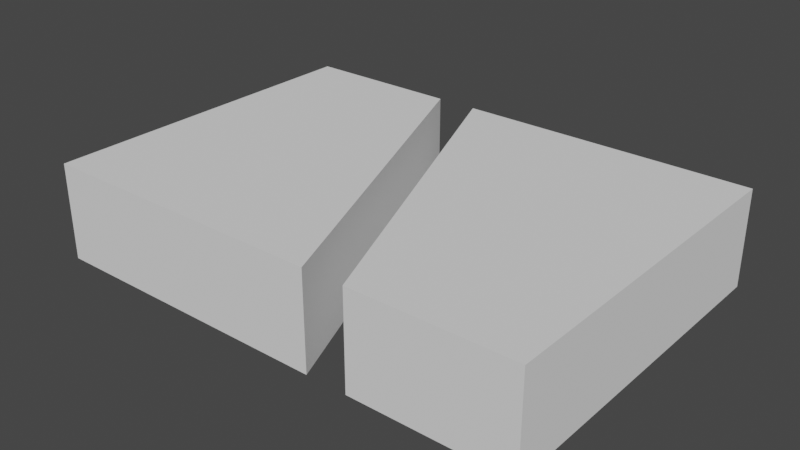 # Source: mdl_RightEnter_LeftExit.blend  (saved by Blender 2.80.75; exported with 4.5.12 LTS)
import bpy
from mathutils import Matrix  # noqa: F401  (used for matrix-valued properties, if any)

bpy.ops.wm.read_factory_settings(use_empty=True)
scene = bpy.context.scene
scene.name = 'Scene'

# ---- collections
col_collection = bpy.data.collections.new('Collection'); scene.collection.children.link(col_collection)

# ---- world
world_world = bpy.data.worlds.new('World'); scene.world = world_world
world_world.use_nodes = True; world_world.node_tree.nodes.clear()
_N = world_world.node_tree.nodes; _L = world_world.node_tree.links
n0 = _N.new('ShaderNodeOutputWorld'); n0.name = 'World Output'; n0.location = (300, 300)
n1 = _N.new('ShaderNodeBackground'); n1.name = 'Background'; n1.location = (10, 300)
n1.inputs[0].default_value = (0.05088, 0.05088, 0.05088, 1.0)
_L.new(n1.outputs[0], n0.inputs[0])
n0.is_active_output = True
world_world.color = (0.05088, 0.05088, 0.05088)
world_world.use_sun_shadow = False
world_world.sun_shadow_jitter_overblur = 0.0

# ---- meshes
me_cube_003 = bpy.data.meshes.new('Cube.003')
me_cube_003.from_pydata([(3.6, -0.7, -2.5), (3.6, 0.7, -2.5), (3.6, -0.7, 2.5), (3.6, 0.7, 2.5), (-3.6, -0.7, -2.5), (-3.6, 0.7, -2.5), (-3.6, -0.7, 2.5), (-3.6, 0.7, 2.5), (-1.3, 0.7, -2.5), (-1.3, -0.7, -2.5), (1.3, 0.7, 2.5), (1.3, -0.7, 2.5), (-0.7, 0.7, -2.5), (-0.7, -0.7, -2.5), (0.7, -0.7, 2.5), (0.7, 0.7, 2.5)], [], [(0, 1, 3, 2), (2, 3, 10, 11), (6, 7, 5, 4), (4, 5, 8, 9), (2, 11, 13, 0), (7, 15, 8, 5), (13, 12, 1, 0), (14, 15, 7, 6), (9, 14, 6, 4), (9, 8, 15, 14), (11, 10, 12, 13), (12, 10, 3, 1)])
_uv = me_cube_003.uv_layers.new(name='UVMap')
_uv.uv.foreach_set('vector', [0.375, 0.0, 0.625, 0.0, 0.625, 0.25, 0.375, 0.25, 0.375, 0.25, 0.625, 0.25, 0.625, 0.3153, 0.375, 0.3153, 0.375, 0.5, 0.625, 0.5, 0.625, 0.75, 0.375, 0.75, 0.375, 0.75, 0.625, 0.75, 0.625, 0.8155, 0.375, 0.8155, 0.125, 0.5, 0.1903, 0.5, 0.2809, 0.75, 0.125, 0.75, 0.625, 0.5, 0.7811, 0.5, 0.6905, 0.75, 0.625, 0.75, 0.375, 0.8441, 0.625, 0.8441, 0.625, 1.0, 0.375, 1.0, 0.375, 0.3439, 0.625, 0.3439, 0.625, 0.5, 0.375, 0.5, 0.3095, 0.75, 0.2189, 0.5, 0.375, 0.5, 0.375, 0.75, 0.4211, 0.6831, 0.5789, 0.6831, 0.5789, 0.5453, 0.4211, 0.5453, 0.4211, 0.2047, 0.5789, 0.2047, 0.5789, 0.06689, 0.4211, 0.06689, 0.7191, 0.75, 0.8097, 0.5, 0.875, 0.5, 0.875, 0.75])
me_cube_003.use_remesh_preserve_volume = False
me_cube_003.use_remesh_preserve_attributes = False
me_cube_003.use_mirror_vertex_groups = False
me_cube_003.update()

# ---- objects
ob_rightenter_leftexit = bpy.data.objects.new('RightEnter_LeftExit', me_cube_003)

# ---- transforms, parenting, visibility, modifiers, constraints
ob_rightenter_leftexit.location = (0.0, 0.0, 0.0)
ob_rightenter_leftexit.rotation_euler = (1.571, 0.0, 0.0)
ob_rightenter_leftexit.lineart.crease_threshold = 0.0

# ---- collection membership
col_collection.objects.link(ob_rightenter_leftexit)

# ---- scene / render settings (as saved in the file)
scene.frame_start = 1; scene.frame_end = 250; scene.frame_set(2)
scene.render.engine = 'BLENDER_EEVEE_NEXT'
scene.cycles.use_denoising = False
scene.cycles.samples = 128
scene.cycles.sampling_pattern = 'TABULATED_SOBOL'
scene.cycles.use_adaptive_sampling = False
scene.cycles.use_light_tree = False
scene.view_settings.view_transform = 'Filmic'
bpy.context.view_layer.update()

# ---- added for rendering (the .blend has no active camera and no usable light): camera, sun
cam_auto = bpy.data.cameras.new('AutoCamera')
cam_auto.lens = 50.0
cam_auto.sensor_width = 36.0
cam_auto.clip_end = 1000.0
ob_auto_camera = bpy.data.objects.new('AutoCamera', cam_auto)
scene.collection.objects.link(ob_auto_camera)
ob_auto_camera.location = (8.21316, -9.85579, 6.57053)
ob_auto_camera.rotation_euler = (1.09748, -7.21219e-08, 0.694738)
scene.camera = ob_auto_camera
light_auto_sun = bpy.data.lights.new('AutoSun', 'SUN')
light_auto_sun.energy = 3.0
light_auto_sun.angle = 0.0523599
ob_auto_sun = bpy.data.objects.new('AutoSun', light_auto_sun)
scene.collection.objects.link(ob_auto_sun)
ob_auto_sun.rotation_euler = (0.872665, 0.174533, 0.523599)
bpy.context.view_layer.update()
